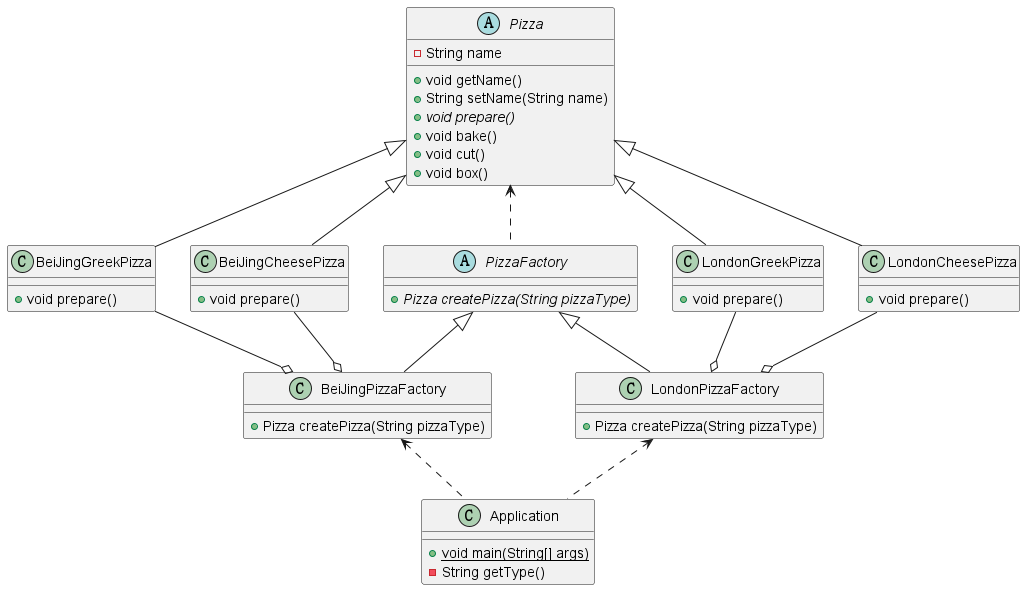

The diagram above was rendered by PlantUML. Its source (embedded in the PNG):
@startuml

abstract class Pizza{
    - String name
    + void getName()
    + String setName(String name)
    + {abstract} void prepare()
    + void bake()
    + void cut()
    + void box()
}
class BeiJingGreekPizza{
    + void prepare()
}
class BeiJingCheesePizza{
    + void prepare()
}
class LondonGreekPizza{
    + void prepare()
}
class LondonCheesePizza{
    + void prepare()
}

abstract class PizzaFactory{
    + {abstract} Pizza createPizza(String pizzaType)
}
class BeiJingPizzaFactory{
    + Pizza createPizza(String pizzaType)
}
class LondonPizzaFactory{
    + Pizza createPizza(String pizzaType)
}

class Application{
    + {static} void main(String[] args)
    - String getType()
}

' 泛化 依赖：<..         、虚线箭头
' 泛化 继承：<|--        、空心三角形 + 实线
' 泛化 实现：<|...       、空心三角形 + 虚线
' 泛化 关联：<-- 、 -->   、实线箭头
' 泛化 聚合：o--         、空心的菱形 + 实线箭头
' 泛化 组合：*--         、实心菱形 + 实线箭头
Pizza <|-- BeiJingGreekPizza
Pizza <|-- BeiJingCheesePizza
Pizza <|-- LondonGreekPizza
Pizza <|-- LondonCheesePizza

PizzaFactory <|-- BeiJingPizzaFactory
PizzaFactory <|-- LondonPizzaFactory

Pizza <.. PizzaFactory

BeiJingGreekPizza --o BeiJingPizzaFactory
BeiJingCheesePizza --o BeiJingPizzaFactory
LondonGreekPizza --o LondonPizzaFactory
LondonCheesePizza --o LondonPizzaFactory

BeiJingPizzaFactory <.. Application
LondonPizzaFactory <.. Application

@enduml